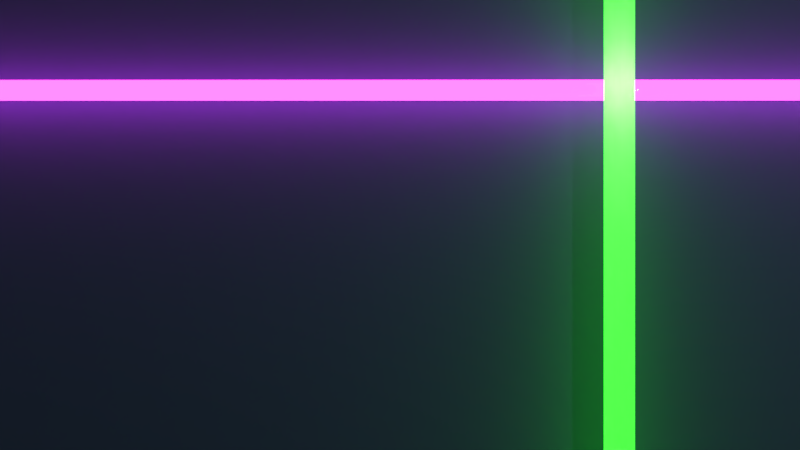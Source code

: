 # Source: vaporwave_1.blend  (saved by Blender 2.78.0; exported with 4.5.12 LTS)
import bpy
from mathutils import Matrix  # noqa: F401  (used for matrix-valued properties, if any)

bpy.ops.wm.read_factory_settings(use_empty=True)
scene = bpy.context.scene
scene.name = 'Scene'

# ---- collections
col_collection_1 = bpy.data.collections.new('Collection 1'); scene.collection.children.link(col_collection_1)

# ---- materials (node trees are filled in below, after node groups)
mat_material_002 = bpy.data.materials.new('Material.002')
mat_material_002.alpha_threshold = 0.0
mat_material_002.roughness = 0.5
mat_material_002.line_color = (0.0, 0.0, 0.0, 1.0)
mat_material_001 = bpy.data.materials.new('Material.001')
mat_material_001.alpha_threshold = 0.0
mat_material_001.roughness = 0.5
mat_material_003 = bpy.data.materials.new('Material.003')
mat_material_003.alpha_threshold = 0.0
mat_material_003.roughness = 0.5
mat_material_003.line_color = (0.0, 0.0, 0.0, 1.0)

# ---- material node trees
mat_material_002.use_nodes = True; mat_material_002.node_tree.nodes.clear()
_N = mat_material_002.node_tree.nodes; _L = mat_material_002.node_tree.links
n0 = _N.new('ShaderNodeOutputMaterial'); n0.name = 'Material Output'; n0.location = (469, 300)
n1 = _N.new('ShaderNodeEmission'); n1.name = 'Emission'; n1.location = (29, 368)
n1.inputs[0].default_value = (0.01664, 0.8, 0.01192, 1.0)
n1.inputs[1].default_value = 12.0
n2 = _N.new('ShaderNodeBsdfTranslucent'); n2.name = 'Translucent BSDF'; n2.location = (21, 234)
n3 = _N.new('ShaderNodeMixShader'); n3.name = 'Mix Shader'; n3.location = (249, 323)
n3.inputs[0].default_value = 0.8273
_L.new(n2.outputs[0], n3.inputs[2])
_L.new(n3.outputs[0], n0.inputs[0])
_L.new(n1.outputs[0], n3.inputs[1])
n0.is_active_output = True
mat_material_001.use_nodes = True; mat_material_001.node_tree.nodes.clear()
_N = mat_material_001.node_tree.nodes; _L = mat_material_001.node_tree.links
n0 = _N.new('ShaderNodeOutputMaterial'); n0.name = 'Material Output'; n0.location = (300, 300)
n1 = _N.new('ShaderNodeBsdfDiffuse'); n1.name = 'Diffuse BSDF'; n1.location = (10, 300)
n1.inputs[0].default_value = (0.08347, 0.1523, 0.2462, 1.0)
_L.new(n1.outputs[0], n0.inputs[0])
n0.is_active_output = True
mat_material_003.use_nodes = True; mat_material_003.node_tree.nodes.clear()
_N = mat_material_003.node_tree.nodes; _L = mat_material_003.node_tree.links
n0 = _N.new('ShaderNodeOutputMaterial'); n0.name = 'Material Output'; n0.location = (450, 300)
n1 = _N.new('ShaderNodeMixShader'); n1.name = 'Mix Shader'; n1.location = (230, 327)
n1.inputs[0].default_value = 0.2
n2 = _N.new('ShaderNodeEmission'); n2.name = 'Emission'; n2.location = (-17, 335)
n2.inputs[0].default_value = (0.8, 0.03628, 0.6137, 1.0)
n2.inputs[1].default_value = 8.0
n3 = _N.new('ShaderNodeBsdfGlass'); n3.name = 'Glass BSDF'; n3.location = (11, 212)
n3.distribution = 'BECKMANN'
n3.inputs[2].default_value = 1.45
_L.new(n2.outputs[0], n1.inputs[1])
_L.new(n1.outputs[0], n0.inputs[0])
_L.new(n3.outputs[0], n1.inputs[2])
n0.is_active_output = True

# ---- world
world_world = bpy.data.worlds.new('World'); scene.world = world_world
world_world.color = (0.05088, 0.05088, 0.05088)
world_world.use_sun_shadow = False
world_world.sun_shadow_jitter_overblur = 0.0
world_world.cycles.sampling_method = 'MANUAL'

# ---- cameras
cam_camera = bpy.data.cameras.new('Camera')
cam_camera.clip_end = 100.0
cam_camera.lens = 35.0
cam_camera.sensor_width = 32.0
cam_camera.sensor_height = 18.0
cam_camera.ortho_scale = 7.314
cam_camera.dof.focus_distance = 0.0

# ---- lights
light_lamp = bpy.data.lights.new('Lamp', 'POINT')
light_lamp.transmission_factor = 0.0
light_lamp.cutoff_distance = 30.0
light_lamp.energy = 100.0
light_lamp.shadow_buffer_clip_start = 1.001
light_lamp.shadow_soft_size = 0.1
light_lamp.shadow_maximum_resolution = 0.006
light_lamp.use_absolute_resolution = True

# ---- meshes
me_cylinder = bpy.data.meshes.new('Cylinder')
me_cylinder.from_pydata([(0.0, 1.0, -1.0), (0.0, 1.0, 1.0), (0.1951, 0.9808, -1.0), (0.1951, 0.9808, 1.0), (0.3827, 0.9239, -1.0), (0.3827, 0.9239, 1.0), (0.5556, 0.8315, -1.0), (0.5556, 0.8315, 1.0), (0.7071, 0.7071, -1.0), (0.7071, 0.7071, 1.0), (0.8315, 0.5556, -1.0), (0.8315, 0.5556, 1.0), (0.9239, 0.3827, -1.0), (0.9239, 0.3827, 1.0), (0.9808, 0.1951, -1.0), (0.9808, 0.1951, 1.0), (1.0, 7.55e-08, -1.0), (1.0, 7.55e-08, 1.0), (0.9808, -0.1951, -1.0), (0.9808, -0.1951, 1.0), (0.9239, -0.3827, -1.0), (0.9239, -0.3827, 1.0), (0.8315, -0.5556, -1.0), (0.8315, -0.5556, 1.0), (0.7071, -0.7071, -1.0), (0.7071, -0.7071, 1.0), (0.5556, -0.8315, -1.0), (0.5556, -0.8315, 1.0), (0.3827, -0.9239, -1.0), (0.3827, -0.9239, 1.0), (0.1951, -0.9808, -1.0), (0.1951, -0.9808, 1.0), (-3.258e-07, -1.0, -1.0), (-3.258e-07, -1.0, 1.0), (-0.1951, -0.9808, -1.0), (-0.1951, -0.9808, 1.0), (-0.3827, -0.9239, -1.0), (-0.3827, -0.9239, 1.0), (-0.5556, -0.8315, -1.0), (-0.5556, -0.8315, 1.0), (-0.7071, -0.7071, -1.0), (-0.7071, -0.7071, 1.0), (-0.8315, -0.5556, -1.0), (-0.8315, -0.5556, 1.0), (-0.9239, -0.3827, -1.0), (-0.9239, -0.3827, 1.0), (-0.9808, -0.1951, -1.0), (-0.9808, -0.1951, 1.0), (-1.0, 9.656e-07, -1.0), (-1.0, 9.656e-07, 1.0), (-0.9808, 0.1951, -1.0), (-0.9808, 0.1951, 1.0), (-0.9239, 0.3827, -1.0), (-0.9239, 0.3827, 1.0), (-0.8315, 0.5556, -1.0), (-0.8315, 0.5556, 1.0), (-0.7071, 0.7071, -1.0), (-0.7071, 0.7071, 1.0), (-0.5556, 0.8315, -1.0), (-0.5556, 0.8315, 1.0), (-0.3827, 0.9239, -1.0), (-0.3827, 0.9239, 1.0), (-0.1951, 0.9808, -1.0), (-0.1951, 0.9808, 1.0)], [], [(0, 1, 3, 2), (2, 3, 5, 4), (4, 5, 7, 6), (6, 7, 9, 8), (8, 9, 11, 10), (10, 11, 13, 12), (12, 13, 15, 14), (14, 15, 17, 16), (16, 17, 19, 18), (18, 19, 21, 20), (20, 21, 23, 22), (22, 23, 25, 24), (24, 25, 27, 26), (26, 27, 29, 28), (28, 29, 31, 30), (30, 31, 33, 32), (32, 33, 35, 34), (34, 35, 37, 36), (36, 37, 39, 38), (38, 39, 41, 40), (40, 41, 43, 42), (42, 43, 45, 44), (44, 45, 47, 46), (46, 47, 49, 48), (48, 49, 51, 50), (50, 51, 53, 52), (52, 53, 55, 54), (54, 55, 57, 56), (56, 57, 59, 58), (58, 59, 61, 60), (3, 1, 63, 61, 59, 57, 55, 53, 51, 49, 47, 45, 43, 41, 39, 37, 35, 33, 31, 29, 27, 25, 23, 21, 19, 17, 15, 13, 11, 9, 7, 5), (60, 61, 63, 62), (62, 63, 1, 0), (0, 2, 4, 6, 8, 10, 12, 14, 16, 18, 20, 22, 24, 26, 28, 30, 32, 34, 36, 38, 40, 42, 44, 46, 48, 50, 52, 54, 56, 58, 60, 62)])
me_cylinder.materials.append(mat_material_002)
me_cylinder.use_remesh_preserve_volume = False
me_cylinder.use_remesh_preserve_attributes = False
me_cylinder.use_mirror_vertex_groups = False
me_cylinder.update()
me_plane = bpy.data.meshes.new('Plane')
me_plane.from_pydata([(-1.0, -1.0, 0.0), (1.0, -1.0, 0.0), (-1.0, 1.0, 0.0), (1.0, 1.0, 0.0)], [], [(0, 1, 3, 2)])
me_plane.materials.append(mat_material_001)
me_plane.use_remesh_preserve_volume = False
me_plane.use_remesh_preserve_attributes = False
me_plane.use_mirror_vertex_groups = False
me_plane.update()
me_cylinder_001 = bpy.data.meshes.new('Cylinder.001')
me_cylinder_001.from_pydata([(0.0, 1.0, -1.0), (0.0, 1.0, 1.0), (0.1951, 0.9808, -1.0), (0.1951, 0.9808, 1.0), (0.3827, 0.9239, -1.0), (0.3827, 0.9239, 1.0), (0.5556, 0.8315, -1.0), (0.5556, 0.8315, 1.0), (0.7071, 0.7071, -1.0), (0.7071, 0.7071, 1.0), (0.8315, 0.5556, -1.0), (0.8315, 0.5556, 1.0), (0.9239, 0.3827, -1.0), (0.9239, 0.3827, 1.0), (0.9808, 0.1951, -1.0), (0.9808, 0.1951, 1.0), (1.0, 7.55e-08, -1.0), (1.0, 7.55e-08, 1.0), (0.9808, -0.1951, -1.0), (0.9808, -0.1951, 1.0), (0.9239, -0.3827, -1.0), (0.9239, -0.3827, 1.0), (0.8315, -0.5556, -1.0), (0.8315, -0.5556, 1.0), (0.7071, -0.7071, -1.0), (0.7071, -0.7071, 1.0), (0.5556, -0.8315, -1.0), (0.5556, -0.8315, 1.0), (0.3827, -0.9239, -1.0), (0.3827, -0.9239, 1.0), (0.1951, -0.9808, -1.0), (0.1951, -0.9808, 1.0), (-3.258e-07, -1.0, -1.0), (-3.258e-07, -1.0, 1.0), (-0.1951, -0.9808, -1.0), (-0.1951, -0.9808, 1.0), (-0.3827, -0.9239, -1.0), (-0.3827, -0.9239, 1.0), (-0.5556, -0.8315, -1.0), (-0.5556, -0.8315, 1.0), (-0.7071, -0.7071, -1.0), (-0.7071, -0.7071, 1.0), (-0.8315, -0.5556, -1.0), (-0.8315, -0.5556, 1.0), (-0.9239, -0.3827, -1.0), (-0.9239, -0.3827, 1.0), (-0.9808, -0.1951, -1.0), (-0.9808, -0.1951, 1.0), (-1.0, 9.656e-07, -1.0), (-1.0, 9.656e-07, 1.0), (-0.9808, 0.1951, -1.0), (-0.9808, 0.1951, 1.0), (-0.9239, 0.3827, -1.0), (-0.9239, 0.3827, 1.0), (-0.8315, 0.5556, -1.0), (-0.8315, 0.5556, 1.0), (-0.7071, 0.7071, -1.0), (-0.7071, 0.7071, 1.0), (-0.5556, 0.8315, -1.0), (-0.5556, 0.8315, 1.0), (-0.3827, 0.9239, -1.0), (-0.3827, 0.9239, 1.0), (-0.1951, 0.9808, -1.0), (-0.1951, 0.9808, 1.0)], [], [(0, 1, 3, 2), (2, 3, 5, 4), (4, 5, 7, 6), (6, 7, 9, 8), (8, 9, 11, 10), (10, 11, 13, 12), (12, 13, 15, 14), (14, 15, 17, 16), (16, 17, 19, 18), (18, 19, 21, 20), (20, 21, 23, 22), (22, 23, 25, 24), (24, 25, 27, 26), (26, 27, 29, 28), (28, 29, 31, 30), (30, 31, 33, 32), (32, 33, 35, 34), (34, 35, 37, 36), (36, 37, 39, 38), (38, 39, 41, 40), (40, 41, 43, 42), (42, 43, 45, 44), (44, 45, 47, 46), (46, 47, 49, 48), (48, 49, 51, 50), (50, 51, 53, 52), (52, 53, 55, 54), (54, 55, 57, 56), (56, 57, 59, 58), (58, 59, 61, 60), (3, 1, 63, 61, 59, 57, 55, 53, 51, 49, 47, 45, 43, 41, 39, 37, 35, 33, 31, 29, 27, 25, 23, 21, 19, 17, 15, 13, 11, 9, 7, 5), (60, 61, 63, 62), (62, 63, 1, 0), (0, 2, 4, 6, 8, 10, 12, 14, 16, 18, 20, 22, 24, 26, 28, 30, 32, 34, 36, 38, 40, 42, 44, 46, 48, 50, 52, 54, 56, 58, 60, 62)])
me_cylinder_001.materials.append(mat_material_003)
me_cylinder_001.use_remesh_preserve_volume = False
me_cylinder_001.use_remesh_preserve_attributes = False
me_cylinder_001.use_mirror_vertex_groups = False
me_cylinder_001.update()

# ---- objects
ob_cylinder = bpy.data.objects.new('Cylinder', me_cylinder)
ob_plane = bpy.data.objects.new('Plane', me_plane)
ob_lamp = bpy.data.objects.new('Lamp', light_lamp)
ob_camera = bpy.data.objects.new('Camera', cam_camera)
ob_cylinder_001 = bpy.data.objects.new('Cylinder.001', me_cylinder_001)

# ---- transforms, parenting, visibility, modifiers, constraints
ob_cylinder.location = (2.355, 0.0, 0.6046)
ob_cylinder.rotation_euler = (1.571, 0.0, 0.0)
ob_cylinder.scale = (0.1618, 0.1618, 27.17)
ob_cylinder.lineart.crease_threshold = 0.0
ob_plane.location = (0.0, 0.0, 0.0)
ob_plane.scale = (10.0, 10.0, 10.0)
ob_plane.lineart.crease_threshold = 0.0
ob_lamp.location = (4.076, 1.005, 5.904)
ob_lamp.rotation_euler = (0.6503, 0.05522, 1.866)
ob_lamp.lock_rotations_4d = False
ob_lamp.empty_display_type = 'ARROWS'
ob_lamp.color = (0.0, 0.0, 0.0, 0.0)
ob_lamp.lineart.crease_threshold = 0.0
ob_camera.location = (0.0, 0.0, 10.0)
ob_camera.lock_rotations_4d = False
ob_camera.empty_display_type = 'ARROWS'
ob_camera.color = (0.0, 0.0, 0.0, 0.0)
ob_camera.display_type = 'WIRE'
ob_camera.lineart.crease_threshold = 0.0
ob_cylinder_001.location = (2.355, 1.493, 0.3051)
ob_cylinder_001.rotation_euler = (1.571, -0.0, 1.571)
ob_cylinder_001.scale = (0.1119, 0.1259, 24.15)
ob_cylinder_001.lineart.crease_threshold = 0.0

# ---- collection membership
col_collection_1.objects.link(ob_cylinder)
col_collection_1.objects.link(ob_plane)
col_collection_1.objects.link(ob_lamp)
col_collection_1.objects.link(ob_camera)
col_collection_1.objects.link(ob_cylinder_001)

# ---- scene / render settings (as saved in the file)
scene.camera = ob_camera
scene.frame_start = 1; scene.frame_end = 250; scene.frame_set(1)
scene.render.engine = 'CYCLES'
scene.render.dither_intensity = 0.0
scene.cycles.use_denoising = False
scene.cycles.samples = 1024
scene.cycles.sampling_pattern = 'TABULATED_SOBOL'
scene.cycles.light_sampling_threshold = 0.0
scene.cycles.use_adaptive_sampling = False
scene.cycles.use_light_tree = False
scene.cycles.blur_glossy = 0.0
scene.cycles.sample_clamp_indirect = 0.0
scene.view_settings.view_transform = 'Standard'
bpy.context.view_layer.update()
